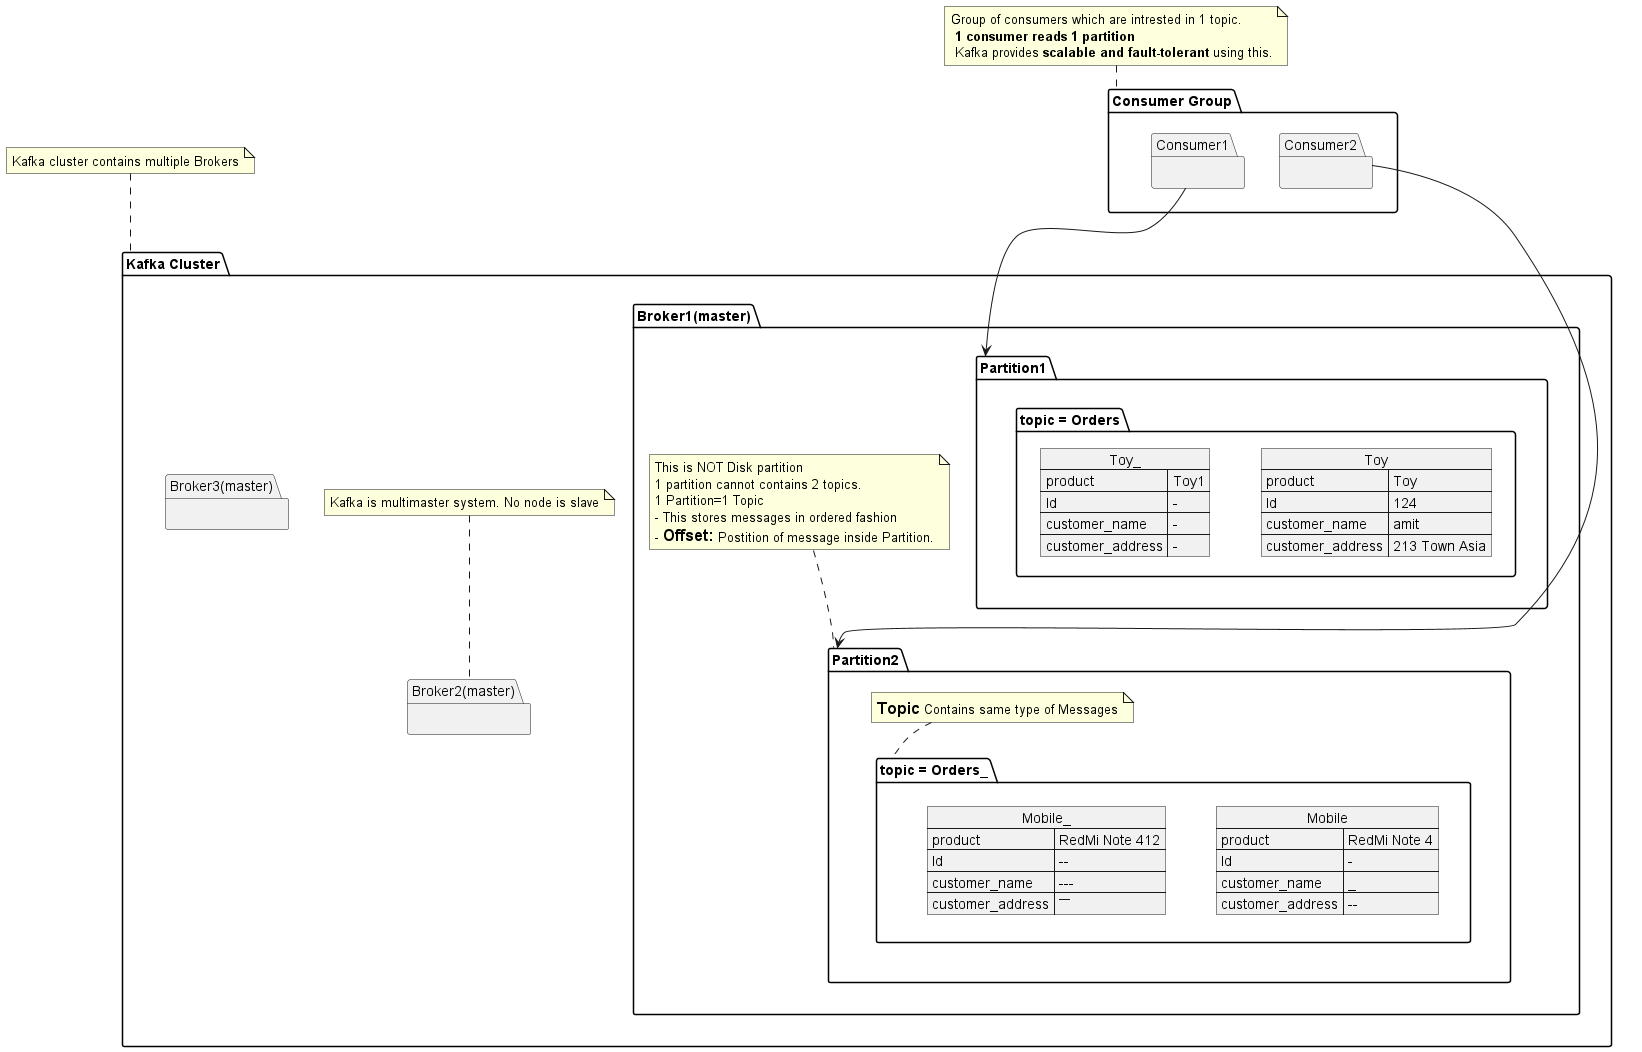

The diagram above was rendered by PlantUML. Its source (embedded in the PNG):
@startuml kafka

package "Kafka Cluster" as kc {
  package "Broker1(master)"{
    package Partition1 as p1 {
      package "topic = Orders"{
        json Toy {
            "product":"Toy",
            "Id":"124",
            "customer_name": "amit",
            "customer_address": "213 Town Asia"
        }
        json Toy_ {
            "product":"Toy1",
            "Id":"-",
            "customer_name": "-",
            "customer_address": "-"
        }
      }
    }
    package Partition2 as p2{
      package "topic = Orders_" as to1{
        json Mobile {
            "product":"RedMi Note 4",
            "Id":"-",
            "customer_name": "_",
            "customer_address": "--"
        }
        json Mobile_ {
            "product":"RedMi Note 412",
            "Id":"--",
            "customer_name": "---",
            "customer_address": "----"
        }
      }
      note top of to1: <size:16>**Topic**</size> Contains same type of Messages
    }
    note top of p2: This is NOT Disk partition\n1 partition cannot contains 2 topics.\n1 Partition=1 Topic\n- This stores messages in ordered fashion\n- <size:16>**Offset:**</size> Postition of message inside Partition.
  }
  package "Broker2(master)" as bm2{ }
  note top of bm2: Kafka is multimaster system. No node is slave
  package "Broker3(master)"{ }
}
note top of kc: Kafka cluster contains multiple Brokers

package "Consumer Group" as cg{
  package "Consumer1" as c1 {}
  package "Consumer2" as c2 {}
}
note top of cg: Group of consumers which are intrested in 1 topic.\n **1 consumer reads 1 partition**\n Kafka provides **scalable and fault-tolerant** using this.

c2 --> p2
c1 --> p1

@enduml